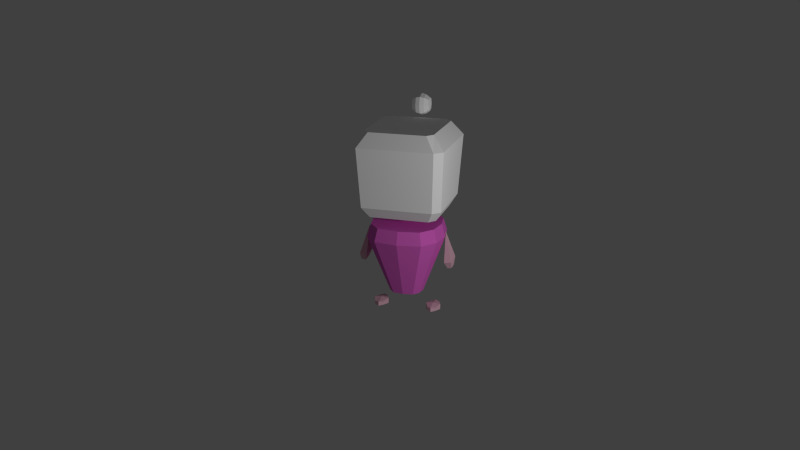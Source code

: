 # Source: character_base.blend  (saved by Blender 2.70.0; exported with 4.5.12 LTS)
import bpy
from mathutils import Matrix  # noqa: F401  (used for matrix-valued properties, if any)

bpy.ops.wm.read_factory_settings(use_empty=True)
scene = bpy.context.scene
scene.name = 'Scene'

# ---- collections
col_collection_1 = bpy.data.collections.new('Collection 1'); scene.collection.children.link(col_collection_1)

# ---- materials (node trees are filled in below, after node groups)
mat_base = bpy.data.materials.new('base')
mat_base.alpha_threshold = 0.0
mat_base.use_transparent_shadow = False
mat_base.diffuse_color = (0.8, 0.4812, 0.5743, 1.0)
mat_base.roughness = 0.5
mat_base.line_color = (0.0, 0.0, 0.0, 1.0)
mat_face = bpy.data.materials.new('face')
mat_face.alpha_threshold = 0.0
mat_face.use_transparent_shadow = False
mat_face.diffuse_color = (1.0, 1.0, 1.0, 1.0)
mat_face.roughness = 0.5
mat_face.line_color = (0.0, 0.0, 0.0, 1.0)
mat_helmet = bpy.data.materials.new('helmet')
mat_helmet.alpha_threshold = 0.0
mat_helmet.use_transparent_shadow = False
mat_helmet.diffuse_color = (1.0, 1.0, 1.0, 1.0)
mat_helmet.roughness = 0.5
mat_helmet.specular_intensity = 0.6677
mat_helmet.line_color = (0.0, 0.0, 0.0, 1.0)
mat_body = bpy.data.materials.new('body')
mat_body.alpha_threshold = 0.0
mat_body.use_transparent_shadow = False
mat_body.diffuse_color = (0.8, 0.14, 0.6386, 1.0)
mat_body.roughness = 0.5
mat_body.line_color = (0.0, 0.0, 0.0, 1.0)

# ---- material node trees

# ---- world
world_world = bpy.data.worlds.new('World'); scene.world = world_world
world_world.color = (0.05088, 0.05088, 0.05088)
world_world.use_sun_shadow = False
world_world.sun_shadow_jitter_overblur = 0.0
world_world.cycles.sampling_method = 'MANUAL'
world_world.cycles.sample_map_resolution = 256

# ---- cameras
cam_camera = bpy.data.cameras.new('Camera')
cam_camera.clip_end = 100.0
cam_camera.lens = 35.0
cam_camera.sensor_width = 32.0
cam_camera.sensor_height = 18.0
cam_camera.ortho_scale = 7.314
cam_camera.dof.focus_distance = 0.0
cam_camera.dof.aperture_fstop = 128.0

# ---- lights
light_lamp = bpy.data.lights.new('Lamp', 'POINT')
light_lamp.transmission_factor = 0.0
light_lamp.cutoff_distance = 30.0
light_lamp.energy = 100.0
light_lamp.shadow_buffer_clip_start = 1.001
light_lamp.shadow_soft_size = 0.1
light_lamp.shadow_maximum_resolution = 0.006
light_lamp.use_absolute_resolution = True
light_lamp.cycles.use_multiple_importance_sampling = False

# ---- meshes
me_cube_001 = bpy.data.meshes.new('Cube.001')
me_cube_001.from_pydata([(0.2281, 0.1527, 0.6471), (0.2201, -0.152, 0.6471), (0.2198, 0.2083, 1.184), (0.2118, -0.1936, 1.184), (0.2929, 0.2454, 1.097), (0.285, -0.2502, 1.097), (0.273, 0.1981, 0.7212), (0.265, -0.2122, 0.7212), (0.05348, 0.373, 1.255), (0.05348, 0.2873, 1.255), (0.06019, 0.3301, 1.255), (0.05348, 0.3301, 1.298), (0.05348, 0.3301, 1.212), (0.05348, 0.2979, 1.287), (0.05348, 0.3624, 1.287), (0.05348, 0.2979, 1.223), (0.05348, 0.3624, 1.223), (0.02716, 0.2834, 1.208), (0.02716, 0.3301, 1.193), (0.02716, 0.3769, 1.302), (0.02716, 0.268, 1.255), (0.02716, 0.3922, 1.255), (0.02716, 0.3301, 1.317), (0.02716, 0.3769, 1.208), (0.02716, 0.2834, 1.302), (0.09741, 0.05573, 0.1233), (0.09647, -0.05763, 0.1233), (0.2029, 0.1174, 0.5791), (0.2011, -0.1211, 0.5791), (0.2245, 0.132, 0.4986), (0.2227, -0.1357, 0.4986), (0.2697, -0.03303, 0.2999), (0.2697, 0.03303, 0.2999), (0.2949, 0.03303, 0.3038), (0.2949, -0.03303, 0.3038), (0.247, 1.005e-07, 0.5328), (0.2529, -0.05888, 0.3437), (0.2529, 0.05888, 0.3437), (0.2979, 0.05888, 0.3506), (0.2979, -0.05888, 0.3506), (0.2193, 1.521e-07, 0.03637), (0.1998, -0.05342, 0.02897), (0.1998, 0.05342, 0.02897), (0.1458, 0.05342, 0.02897), (0.1458, -0.05342, 0.02897), (0.1998, -0.05342, 0.008533), (0.1998, 0.05342, 0.008533), (0.1458, 0.05342, 0.008533), (0.1458, -0.05342, 0.008533), (0.2193, 1.521e-07, 0.00113), (0.1262, 1.521e-07, 0.00113), (0.1262, 1.521e-07, 0.03637), (0.1728, -0.07066, 0.03226), (0.1728, -0.07066, 0.005236), (0.1728, 0.07066, 0.005236), (0.1728, 0.07066, 0.03226), (0.1728, 1.527e-07, 0.04206), (0.1728, 1.527e-07, -0.004556), (0.1768, 0.254, 1.184), (0.1834, -0.1957, 0.6471), (0.1834, 0.1985, 0.6471), (0.1768, -0.2374, 1.184), (0.2351, 0.2911, 1.097), (0.2351, -0.294, 1.097), (0.2192, 0.2439, 0.7212), (0.2192, -0.256, 0.7212), (0.1328, 0.2011, 0.5791), (0.06372, -0.09647, 0.1233), (0.06372, 0.09647, 0.1233), (0.1328, -0.2011, 0.5791), (0.1471, 0.2227, 0.4986), (0.1471, -0.2227, 0.4986), (-0.2281, 0.1527, 0.6471), (-0.2201, -0.152, 0.6471), (-0.2198, 0.2083, 1.184), (-0.2118, -0.1936, 1.184), (0.0, 0.254, 1.184), (0.0, 0.1985, 0.6471), (0.0, -0.2374, 1.184), (0.0, -0.1957, 0.6471), (-0.2929, 0.2454, 1.097), (-0.285, -0.2502, 1.097), (0.0, 0.2911, 1.097), (0.0, -0.294, 1.097), (-0.273, 0.1981, 0.7212), (-0.265, -0.2122, 0.7212), (0.0, 0.2439, 0.7212), (0.0, -0.256, 0.7212), (-0.05348, 0.373, 1.255), (-0.05348, 0.2873, 1.255), (-0.06019, 0.3301, 1.255), (-0.05348, 0.3301, 1.298), (-0.05348, 0.3301, 1.212), (-0.05348, 0.2979, 1.287), (-0.05348, 0.3624, 1.287), (-0.05348, 0.2979, 1.223), (-0.05348, 0.3624, 1.223), (0.0, 0.2778, 1.203), (0.0, 0.3996, 1.255), (0.0, 0.3301, 1.325), (0.0, 0.3301, 1.186), (0.0, 0.3824, 1.203), (0.0, 0.3824, 1.307), (0.0, 0.2778, 1.307), (0.0, 0.2607, 1.255), (-0.02716, 0.2834, 1.208), (-0.02716, 0.3301, 1.193), (-0.02716, 0.3769, 1.302), (-0.02716, 0.268, 1.255), (-0.02716, 0.3922, 1.255), (-0.02716, 0.3301, 1.317), (-0.02716, 0.3769, 1.208), (-0.02716, 0.2834, 1.302), (-0.09741, 0.05573, 0.1233), (-0.09647, -0.05763, 0.1233), (-0.2029, 0.1174, 0.5791), (-0.2011, -0.1211, 0.5791), (0.0, 0.2233, 0.5791), (0.0, 0.1071, 0.1233), (0.0, -0.2233, 0.5791), (0.0, -0.1071, 0.1233), (-0.2245, 0.132, 0.4986), (-0.2227, -0.1357, 0.4986), (0.0, 0.2473, 0.4986), (0.0, -0.2473, 0.4986), (-0.2697, -0.03303, 0.2999), (-0.2697, 0.03303, 0.2999), (-0.2949, 0.03303, 0.3038), (-0.2949, -0.03303, 0.3038), (-0.247, 1.005e-07, 0.5328), (-0.2529, -0.05888, 0.3437), (-0.2529, 0.05888, 0.3437), (-0.2979, 0.05888, 0.3506), (-0.2979, -0.05888, 0.3506), (-0.2193, 1.521e-07, 0.03637), (-0.1998, -0.05342, 0.02897), (-0.1998, 0.05342, 0.02897), (-0.1458, 0.05342, 0.02897), (-0.1458, -0.05342, 0.02897), (-0.1998, -0.05342, 0.008533), (-0.1998, 0.05342, 0.008533), (-0.1458, 0.05342, 0.008533), (-0.1458, -0.05342, 0.008533), (-0.2193, 1.521e-07, 0.00113), (-0.1262, 1.521e-07, 0.00113), (-0.1262, 1.521e-07, 0.03637), (-0.1728, -0.07066, 0.03226), (-0.1728, -0.07066, 0.005236), (-0.1728, 0.07066, 0.005236), (-0.1728, 0.07066, 0.03226), (-0.1728, 1.527e-07, 0.04206), (-0.1728, 1.527e-07, -0.004556), (-0.1768, 0.254, 1.184), (-0.1834, -0.1957, 0.6471), (-0.1834, 0.1985, 0.6471), (-0.1768, -0.2374, 1.184), (-0.2351, 0.2911, 1.097), (-0.2351, -0.294, 1.097), (-0.2192, 0.2439, 0.7212), (-0.2192, -0.256, 0.7212), (-0.1328, 0.2011, 0.5791), (-0.06372, -0.09647, 0.1233), (-0.06372, 0.09647, 0.1233), (-0.1328, -0.2011, 0.5791), (-0.1471, 0.2227, 0.4986), (-0.1471, -0.2227, 0.4986), (0.2219, -0.001856, 0.5791), (0.1065, -0.0009485, 0.1233), (0.0, 0.0, 0.1233), (0.0, 0.0, 0.5791), (0.2456, -0.001856, 0.4986), (0.06998, 0.0, 0.1233), (0.1459, 0.0, 0.5791), (-0.2219, -0.001856, 0.5791), (-0.1065, -0.0009485, 0.1233), (-0.2456, -0.001856, 0.4986), (-0.06998, 0.0, 0.1233), (-0.1459, 0.0, 0.5791)], [], [(64, 6, 0, 60), (6, 7, 1, 0), (59, 60, 0, 1), (65, 87, 79, 59), (61, 58, 76, 78), (58, 2, 4, 62), (2, 3, 5, 4), (61, 78, 83, 63), (62, 4, 6, 64), (4, 5, 7, 6), (63, 83, 87, 65), (21, 8, 16, 23), (17, 18, 12, 15), (18, 23, 16, 12), (10, 9, 15, 12), (8, 10, 12, 16), (19, 14, 8, 21), (11, 13, 9, 10), (14, 11, 10, 8), (24, 22, 99, 103), (22, 19, 102, 99), (20, 104, 97, 17), (24, 103, 104, 20), (98, 21, 23, 101), (97, 100, 18, 17), (100, 101, 23, 18), (102, 19, 21, 98), (13, 11, 22, 24), (11, 14, 19, 22), (9, 20, 17, 15), (13, 24, 20, 9), (70, 29, 25, 68), (170, 30, 26, 167), (171, 68, 25, 167), (71, 124, 120, 67), (172, 66, 117, 169), (66, 27, 29, 70), (166, 28, 30, 170), (69, 119, 124, 71), (36, 37, 32, 31), (37, 38, 33, 32), (38, 39, 34, 33), (39, 36, 31, 34), (31, 32, 33, 34), (35, 37, 36), (35, 38, 37), (35, 39, 38), (35, 36, 39), (53, 57, 49, 45), (56, 55, 43, 51), (57, 54, 46, 49), (52, 56, 51, 44), (42, 40, 49, 46), (40, 41, 45, 49), (55, 42, 46, 54), (51, 43, 47, 50), (52, 44, 48, 53), (44, 51, 50, 48), (48, 50, 57, 53), (40, 42, 55, 56), (50, 47, 54, 57), (41, 40, 56, 52), (43, 55, 54, 47), (41, 52, 53, 45), (86, 64, 60, 77), (79, 77, 60, 59), (7, 65, 59, 1), (3, 2, 58, 61), (76, 58, 62, 82), (3, 61, 63, 5), (82, 62, 64, 86), (5, 63, 65, 7), (123, 70, 68, 118), (168, 118, 68, 171), (30, 71, 67, 26), (166, 27, 66, 172), (117, 66, 70, 123), (28, 69, 71, 30), (158, 154, 72, 84), (84, 72, 73, 85), (153, 73, 72, 154), (159, 153, 79, 87), (155, 78, 76, 152), (152, 156, 80, 74), (74, 80, 81, 75), (155, 157, 83, 78), (156, 158, 84, 80), (80, 84, 85, 81), (157, 159, 87, 83), (109, 111, 96, 88), (105, 95, 92, 106), (106, 92, 96, 111), (90, 92, 95, 89), (88, 96, 92, 90), (107, 109, 88, 94), (91, 90, 89, 93), (94, 88, 90, 91), (112, 103, 99, 110), (110, 99, 102, 107), (108, 105, 97, 104), (112, 108, 104, 103), (98, 101, 111, 109), (97, 105, 106, 100), (100, 106, 111, 101), (102, 98, 109, 107), (93, 112, 110, 91), (91, 110, 107, 94), (89, 95, 105, 108), (93, 89, 108, 112), (164, 162, 113, 121), (175, 174, 114, 122), (176, 174, 113, 162), (165, 161, 120, 124), (177, 169, 117, 160), (160, 164, 121, 115), (173, 175, 122, 116), (163, 165, 124, 119), (130, 125, 126, 131), (131, 126, 127, 132), (132, 127, 128, 133), (133, 128, 125, 130), (125, 128, 127, 126), (129, 130, 131), (129, 131, 132), (129, 132, 133), (129, 133, 130), (147, 139, 143, 151), (150, 145, 137, 149), (151, 143, 140, 148), (146, 138, 145, 150), (136, 140, 143, 134), (134, 143, 139, 135), (149, 148, 140, 136), (145, 144, 141, 137), (146, 147, 142, 138), (138, 142, 144, 145), (142, 147, 151, 144), (134, 150, 149, 136), (144, 151, 148, 141), (135, 146, 150, 134), (137, 141, 148, 149), (135, 139, 147, 146), (86, 77, 154, 158), (79, 153, 154, 77), (85, 73, 153, 159), (75, 155, 152, 74), (76, 82, 156, 152), (75, 81, 157, 155), (82, 86, 158, 156), (81, 85, 159, 157), (123, 118, 162, 164), (168, 176, 162, 118), (122, 114, 161, 165), (173, 177, 160, 115), (117, 123, 164, 160), (116, 122, 165, 163), (29, 170, 167, 25), (67, 171, 167, 26), (69, 172, 169, 119), (27, 166, 170, 29), (120, 168, 171, 67), (28, 166, 172, 69), (121, 113, 174, 175), (161, 114, 174, 176), (163, 119, 169, 177), (115, 121, 175, 173), (120, 161, 176, 168), (116, 163, 177, 173)])
me_cube_001.polygons.foreach_set('material_index', [2, 2, 2, 2, 2, 2, 2, 2, 2, 2, 1, 2, 2, 2, 2, 2, 2, 2, 2, 2, 2, 2, 2, 2, 2, 2, 2, 2, 2, 2, 2, 3, 3, 3, 3, 3, 3, 3, 3, 0, 0, 0, 0, 0, 0, 0, 0, 0, 0, 0, 0, 0, 0, 0, 0, 0, 0, 0, 0, 0, 0, 0, 0, 0, 2, 2, 2, 2, 2, 2, 2, 2, 3, 3, 3, 3, 3, 3, 2, 2, 2, 2, 2, 2, 2, 2, 2, 2, 1, 2, 2, 2, 2, 2, 2, 2, 2, 2, 2, 2, 2, 2, 2, 2, 2, 2, 2, 2, 2, 3, 3, 3, 3, 3, 3, 3, 3, 0, 0, 0, 0, 0, 0, 0, 0, 0, 0, 0, 0, 0, 0, 0, 0, 0, 0, 0, 0, 0, 0, 0, 0, 0, 2, 2, 2, 2, 2, 2, 2, 2, 3, 3, 3, 3, 3, 3, 3, 3, 3, 3, 3, 3, 3, 3, 3, 3, 3, 3])
_uv = me_cube_001.uv_layers.new(name='UVMap')
_uv.uv.foreach_set('vector', [0.0, 0.0, 0.0, 0.0, 0.0, 0.0, 0.0, 0.0, 0.0, 0.0, 0.0, 0.0, 0.0, 0.0, 0.0, 0.0, 0.0, 0.0, 0.0, 0.0, 0.0, 0.0, 0.0, 0.0, 0.0, 0.0, 0.0, 0.0, 0.0, 0.0, 0.0, 0.0, 0.0, 0.0, 0.0, 0.0, 0.0, 0.0, 0.0, 0.0, 0.0, 0.0, 0.0, 0.0, 0.0, 0.0, 0.0, 0.0, 0.0, 0.0, 0.0, 0.0, 0.0, 0.0, 0.0, 0.0, 0.0, 0.0, 0.0, 0.0, 0.0, 0.0, 0.0, 0.0, 0.0, 0.0, 0.0, 0.0, 0.0, 0.0, 0.0, 0.0, 0.0, 0.0, 0.0, 0.0, 0.0, 0.0, 0.0, 0.0, 0.9867, 0.9859, 0.5, 0.9857, 0.5004, 0.01018, 0.9822, 0.01035, 0.0, 0.0, 0.0, 0.0, 0.0, 0.0, 0.0, 0.0, 0.0, 0.0, 0.0, 0.0, 0.0, 0.0, 0.0, 0.0, 0.0, 0.0, 0.0, 0.0, 0.0, 0.0, 0.0, 0.0, 0.0, 0.0, 0.0, 0.0, 0.0, 0.0, 0.0, 0.0, 0.0, 0.0, 0.0, 0.0, 0.0, 0.0, 0.0, 0.0, 0.0, 0.0, 0.0, 0.0, 0.0, 0.0, 0.0, 0.0, 0.0, 0.0, 0.0, 0.0, 0.0, 0.0, 0.0, 0.0, 0.0, 0.0, 0.0, 0.0, 0.0, 0.0, 0.0, 0.0, 0.0, 0.0, 0.0, 0.0, 0.0, 0.0, 0.0, 0.0, 0.0, 0.0, 0.0, 0.0, 0.0, 0.0, 0.0, 0.0, 0.0, 0.0, 0.0, 0.0, 0.0, 0.0, 0.0, 0.0, 0.0, 0.0, 0.0, 0.0, 0.0, 0.0, 0.0, 0.0, 0.0, 0.0, 0.0, 0.0, 0.0, 0.0, 0.0, 0.0, 0.0, 0.0, 0.0, 0.0, 0.0, 0.0, 0.0, 0.0, 0.0, 0.0, 0.0, 0.0, 0.0, 0.0, 0.0, 0.0, 0.0, 0.0, 0.0, 0.0, 0.0, 0.0, 0.0, 0.0, 0.0, 0.0, 0.0, 0.0, 0.0, 0.0, 0.0, 0.0, 0.0, 0.0, 0.0, 0.0, 0.0, 0.0, 0.0, 0.0, 0.0, 0.0, 0.0, 0.0, 0.0, 0.0, 0.0, 0.0, 0.0, 0.0, 0.0, 0.0, 0.0, 0.0, 0.0, 0.0, 0.0, 0.0, 0.0, 0.0, 0.0, 0.0, 0.0, 0.0, 0.0, 0.0, 0.0, 0.0, 0.0, 0.0, 0.0, 0.0, 0.0, 0.0, 0.0, 0.0, 0.0, 0.0, 0.0, 0.0, 0.0, 0.0, 0.0, 0.0, 0.0, 0.0, 0.0, 0.0, 0.0, 0.0, 0.0, 0.0, 0.0, 0.0, 0.0, 0.0, 0.0, 0.0, 0.0, 0.0, 0.0, 0.0, 0.0, 0.0, 0.0, 0.0, 0.0, 0.0, 0.0, 0.0, 0.0, 0.0, 0.0, 0.0, 0.0, 0.0, 0.0, 0.0, 0.0, 0.0, 0.0, 0.0, 0.0, 0.0, 0.0, 0.0, 0.0, 0.0, 0.0, 0.0, 0.0, 0.0, 0.0, 0.0, 0.0, 0.0, 0.0, 0.0, 0.0, 0.0, 0.0, 0.0, 0.0, 0.0, 0.0, 0.0, 0.0, 0.0, 0.0, 0.0, 0.0, 0.0, 0.0, 0.0, 0.0, 0.0, 0.0, 0.0, 0.0, 0.0, 0.0, 0.0, 0.0, 0.0, 0.0, 0.0, 0.0, 0.0, 0.0, 0.0, 0.0, 0.0, 0.0, 0.0, 0.0, 0.0, 0.0, 0.0, 0.0, 0.0, 0.0, 0.0, 0.0, 0.0, 0.0, 0.0, 0.0, 0.0, 0.0, 0.0, 0.0, 0.0, 0.0, 0.0, 0.0, 0.0, 0.0, 0.0, 0.0, 0.0, 0.0, 0.0, 0.0, 0.0, 0.0, 0.0, 0.0, 0.0, 0.0, 0.0, 0.0, 0.0, 0.0, 0.0, 0.0, 0.0, 0.0, 0.0, 0.0, 0.0, 0.0, 0.0, 0.0, 0.0, 0.0, 0.0, 0.0, 0.0, 0.0, 0.0, 0.0, 0.0, 0.0, 0.0, 0.0, 0.0, 0.0, 0.0, 0.0, 0.0, 0.0, 0.0, 0.0, 0.0, 0.0, 0.0, 0.0, 0.0, 0.0, 0.0, 0.0, 0.0, 0.0, 0.0, 0.0, 0.0, 0.0, 0.0, 0.0, 0.0, 0.0, 0.0, 0.0, 0.0, 0.0, 0.0, 0.0, 0.0, 0.0, 0.0, 0.0, 0.0, 0.0, 0.0, 0.0, 0.0, 0.0, 0.0, 0.0, 0.0, 0.0, 0.0, 0.0, 0.0, 0.0, 0.0, 0.0, 0.0, 0.0, 0.0, 0.0, 0.0, 0.0, 0.0, 0.0, 0.0, 0.0, 0.0, 0.0, 0.0, 0.0, 0.0, 0.0, 0.0, 0.0, 0.0, 0.0, 0.0, 0.0, 0.0, 0.0, 0.0, 0.0, 0.0, 0.0, 0.0, 0.0, 0.0, 0.0, 0.0, 0.0, 0.0, 0.0, 0.0, 0.0, 0.0, 0.0, 0.0, 0.0, 0.0, 0.0, 0.0, 0.0, 0.0, 0.0, 0.0, 0.0, 0.0, 0.0, 0.0, 0.0, 0.0, 0.0, 0.0, 0.0, 0.0, 0.0, 0.0, 0.0, 0.0, 0.0, 0.0, 0.0, 0.0, 0.0, 0.0, 0.0, 0.0, 0.0, 0.0, 0.0, 0.0, 0.0, 0.0, 0.0, 0.0, 0.0, 0.0, 0.0, 0.0, 0.0, 0.0, 0.0, 0.0, 0.0, 0.0, 0.0, 0.0, 0.0, 0.0, 0.0, 0.0, 0.0, 0.0, 0.0, 0.0, 0.0, 0.0, 0.0, 0.0, 0.0, 0.0, 0.0, 0.0, 0.0, 0.0, 0.0, 0.0, 0.0, 0.0, 0.0, 0.0, 0.0, 0.0, 0.0, 0.0, 0.0, 0.0, 0.0, 0.0, 0.0, 0.0, 0.0, 0.0, 0.0, 0.0, 0.0, 0.0, 0.0, 0.0, 0.0, 0.0, 0.0, 0.0, 0.0, 0.0, 0.0, 0.0, 0.0, 0.0, 0.0, 0.0, 0.0, 0.0, 0.0, 0.0, 0.0, 0.0, 0.0, 0.0, 0.0, 0.0, 0.0, 0.0, 0.0, 0.0, 0.0, 0.0, 0.0, 0.0, 0.0, 0.0, 0.0, 0.0, 0.0, 0.0, 0.0, 0.0, 0.0, 0.0, 0.0, 0.0, 0.0, 0.0, 0.0, 0.0, 0.0, 0.0, 0.0, 0.0, 0.0, 0.0, 0.0, 0.0, 0.0, 0.0, 0.0, 0.0, 0.0, 0.0, 0.0, 0.0, 0.0, 0.0, 0.0, 0.0, 0.0, 0.0, 0.0, 0.0, 0.0, 0.0, 0.0, 0.0, 0.0, 0.0, 0.0, 0.0, 0.0, 0.0, 0.0, 0.0, 0.0, 0.0, 0.01339, 0.9855, 0.009779, 0.01002, 0.5004, 0.01018, 0.5, 0.9857, 0.0, 0.0, 0.0, 0.0, 0.0, 0.0, 0.0, 0.0, 0.0, 0.0, 0.0, 0.0, 0.0, 0.0, 0.0, 0.0, 0.0, 0.0, 0.0, 0.0, 0.0, 0.0, 0.0, 0.0, 0.0, 0.0, 0.0, 0.0, 0.0, 0.0, 0.0, 0.0, 0.0, 0.0, 0.0, 0.0, 0.0, 0.0, 0.0, 0.0, 0.0, 0.0, 0.0, 0.0, 0.0, 0.0, 0.0, 0.0, 0.0, 0.0, 0.0, 0.0, 0.0, 0.0, 0.0, 0.0, 0.0, 0.0, 0.0, 0.0, 0.0, 0.0, 0.0, 0.0, 0.0, 0.0, 0.0, 0.0, 0.0, 0.0, 0.0, 0.0, 0.0, 0.0, 0.0, 0.0, 0.0, 0.0, 0.0, 0.0, 0.0, 0.0, 0.0, 0.0, 0.0, 0.0, 0.0, 0.0, 0.0, 0.0, 0.0, 0.0, 0.0, 0.0, 0.0, 0.0, 0.0, 0.0, 0.0, 0.0, 0.0, 0.0, 0.0, 0.0, 0.0, 0.0, 0.0, 0.0, 0.0, 0.0, 0.0, 0.0, 0.0, 0.0, 0.0, 0.0, 0.0, 0.0, 0.0, 0.0, 0.0, 0.0, 0.0, 0.0, 0.0, 0.0, 0.0, 0.0, 0.0, 0.0, 0.0, 0.0, 0.0, 0.0, 0.0, 0.0, 0.0, 0.0, 0.0, 0.0, 0.0, 0.0, 0.0, 0.0, 0.0, 0.0, 0.0, 0.0, 0.0, 0.0, 0.0, 0.0, 0.0, 0.0, 0.0, 0.0, 0.0, 0.0, 0.0, 0.0, 0.0, 0.0, 0.0, 0.0, 0.0, 0.0, 0.0, 0.0, 0.0, 0.0, 0.0, 0.0, 0.0, 0.0, 0.0, 0.0, 0.0, 0.0, 0.0, 0.0, 0.0, 0.0, 0.0, 0.0, 0.0, 0.0, 0.0, 0.0, 0.0, 0.0, 0.0, 0.0, 0.0, 0.0, 0.0, 0.0, 0.0, 0.0, 0.0, 0.0, 0.0, 0.0, 0.0, 0.0, 0.0, 0.0, 0.0, 0.0, 0.0, 0.0, 0.0, 0.0, 0.0, 0.0, 0.0, 0.0, 0.0, 0.0, 0.0, 0.0, 0.0, 0.0, 0.0, 0.0, 0.0, 0.0, 0.0, 0.0, 0.0, 0.0, 0.0, 0.0, 0.0, 0.0, 0.0, 0.0, 0.0, 0.0, 0.0, 0.0, 0.0, 0.0, 0.0, 0.0, 0.0, 0.0, 0.0, 0.0, 0.0, 0.0, 0.0, 0.0, 0.0, 0.0, 0.0, 0.0, 0.0, 0.0, 0.0, 0.0, 0.0, 0.0, 0.0, 0.0, 0.0, 0.0, 0.0, 0.0, 0.0, 0.0, 0.0, 0.0, 0.0, 0.0, 0.0, 0.0, 0.0, 0.0, 0.0, 0.0, 0.0, 0.0, 0.0, 0.0, 0.0, 0.0, 0.0, 0.0, 0.0, 0.0, 0.0, 0.0, 0.0, 0.0, 0.0, 0.0, 0.0, 0.0, 0.0, 0.0, 0.0, 0.0, 0.0, 0.0, 0.0, 0.0, 0.0, 0.0, 0.0, 0.0, 0.0, 0.0, 0.0, 0.0, 0.0, 0.0, 0.0, 0.0, 0.0, 0.0, 0.0, 0.0, 0.0, 0.0, 0.0, 0.0, 0.0, 0.0, 0.0, 0.0, 0.0, 0.0, 0.0, 0.0, 0.0, 0.0, 0.0, 0.0, 0.0, 0.0, 0.0, 0.0, 0.0, 0.0, 0.0, 0.0, 0.0, 0.0, 0.0, 0.0, 0.0, 0.0, 0.0, 0.0, 0.0, 0.0, 0.0, 0.0, 0.0, 0.0, 0.0, 0.0, 0.0, 0.0, 0.0, 0.0, 0.0, 0.0, 0.0, 0.0, 0.0, 0.0, 0.0, 0.0, 0.0, 0.0, 0.0, 0.0, 0.0, 0.0, 0.0, 0.0, 0.0, 0.0, 0.0, 0.0, 0.0, 0.0, 0.0, 0.0, 0.0, 0.0, 0.0, 0.0, 0.0, 0.0, 0.0, 0.0, 0.0, 0.0, 0.0, 0.0, 0.0, 0.0, 0.0, 0.0, 0.0, 0.0, 0.0, 0.0, 0.0, 0.0, 0.0, 0.0, 0.0, 0.0, 0.0, 0.0, 0.0, 0.0, 0.0, 0.0, 0.0, 0.0, 0.0, 0.0, 0.0, 0.0, 0.0, 0.0, 0.0, 0.0, 0.0, 0.0, 0.0, 0.0, 0.0, 0.0, 0.0, 0.0, 0.0, 0.0, 0.0, 0.0, 0.0, 0.0, 0.0, 0.0, 0.0, 0.0, 0.0, 0.0, 0.0, 0.0, 0.0, 0.0, 0.0, 0.0, 0.0, 0.0, 0.0, 0.0, 0.0, 0.0, 0.0, 0.0, 0.0, 0.0, 0.0, 0.0, 0.0, 0.0, 0.0, 0.0, 0.0, 0.0, 0.0, 0.0, 0.0, 0.0, 0.0, 0.0, 0.0, 0.0, 0.0, 0.0, 0.0, 0.0, 0.0, 0.0, 0.0, 0.0, 0.0, 0.0, 0.0, 0.0, 0.0, 0.0, 0.0, 0.0, 0.0, 0.0, 0.0, 0.0, 0.0, 0.0, 0.0, 0.0, 0.0, 0.0, 0.0, 0.0, 0.0, 0.0, 0.0, 0.0, 0.0, 0.0, 0.0, 0.0, 0.0, 0.0, 0.0, 0.0, 0.0, 0.0, 0.0, 0.0, 0.0, 0.0, 0.0, 0.0, 0.0, 0.0, 0.0, 0.0, 0.0, 0.0, 0.0, 0.0, 0.0, 0.0, 0.0, 0.0, 0.0, 0.0, 0.0, 0.0, 0.0, 0.0, 0.0, 0.0, 0.0, 0.0, 0.0, 0.0, 0.0, 0.0, 0.0, 0.0, 0.0, 0.0, 0.0, 0.0, 0.0, 0.0, 0.0, 0.0, 0.0, 0.0, 0.0, 0.0, 0.0, 0.0, 0.0, 0.0, 0.0, 0.0, 0.0, 0.0, 0.0, 0.0, 0.0, 0.0, 0.0, 0.0, 0.0, 0.0, 0.0, 0.0, 0.0, 0.0, 0.0, 0.0, 0.0, 0.0, 0.0, 0.0, 0.0, 0.0, 0.0, 0.0, 0.0, 0.0, 0.0, 0.0, 0.0, 0.0, 0.0, 0.0, 0.0, 0.0, 0.0, 0.0, 0.0, 0.0, 0.0, 0.0, 0.0, 0.0, 0.0, 0.0, 0.0, 0.0])
me_cube_001.materials.append(mat_base)
me_cube_001.materials.append(mat_face)
me_cube_001.materials.append(mat_helmet)
me_cube_001.materials.append(mat_body)
me_cube_001.use_remesh_preserve_volume = False
me_cube_001.use_remesh_preserve_attributes = False
me_cube_001.use_mirror_vertex_groups = False
me_cube_001.update()

# ---- objects
ob_cube = bpy.data.objects.new('Cube', me_cube_001)
ob_camera = bpy.data.objects.new('Camera', cam_camera)
ob_lamp = bpy.data.objects.new('Lamp', light_lamp)

# ---- transforms, parenting, visibility, modifiers, constraints
ob_cube.location = (0.0, 0.0, 0.0)
ob_cube.lineart.crease_threshold = 0.0
ob_camera.location = (1.404, -4.998, 2.332)
ob_camera.rotation_euler = (1.24, -7.593e-09, 0.2829)
ob_camera.scale = (1.0, 1.0, 1.0)
ob_camera.lock_rotations_4d = False
ob_camera.empty_display_type = 'ARROWS'
ob_camera.color = (0.0, 0.0, 0.0, 0.0)
ob_camera.display_type = 'WIRE'
ob_camera.lineart.crease_threshold = 0.0
ob_lamp.location = (2.322, -1.774, 1.255)
ob_lamp.rotation_euler = (0.6503, 0.05522, 1.866)
ob_lamp.lock_rotations_4d = False
ob_lamp.empty_display_type = 'ARROWS'
ob_lamp.color = (0.0, 0.0, 0.0, 0.0)
ob_lamp.lineart.crease_threshold = 0.0

# ---- collection membership
col_collection_1.objects.link(ob_cube)
col_collection_1.objects.link(ob_camera)
col_collection_1.objects.link(ob_lamp)

# ---- scene / render settings (as saved in the file)
scene.camera = ob_camera
scene.frame_start = 1; scene.frame_end = 250; scene.frame_set(1)
scene.render.engine = 'BLENDER_EEVEE_NEXT'
scene.render.resolution_percentage = 50
scene.render.dither_intensity = 0.0
scene.cycles.use_denoising = False
scene.cycles.samples = 10
scene.cycles.sampling_pattern = 'TABULATED_SOBOL'
scene.cycles.light_sampling_threshold = 0.0
scene.cycles.use_adaptive_sampling = False
scene.cycles.use_light_tree = False
scene.cycles.blur_glossy = 0.0
scene.cycles.volume_bounces = 1
scene.cycles.pixel_filter_type = 'GAUSSIAN'
scene.cycles.sample_clamp_indirect = 0.0
scene.view_settings.view_transform = 'Standard'
scene.unit_settings.scale_length = 2.0
bpy.context.view_layer.update()
